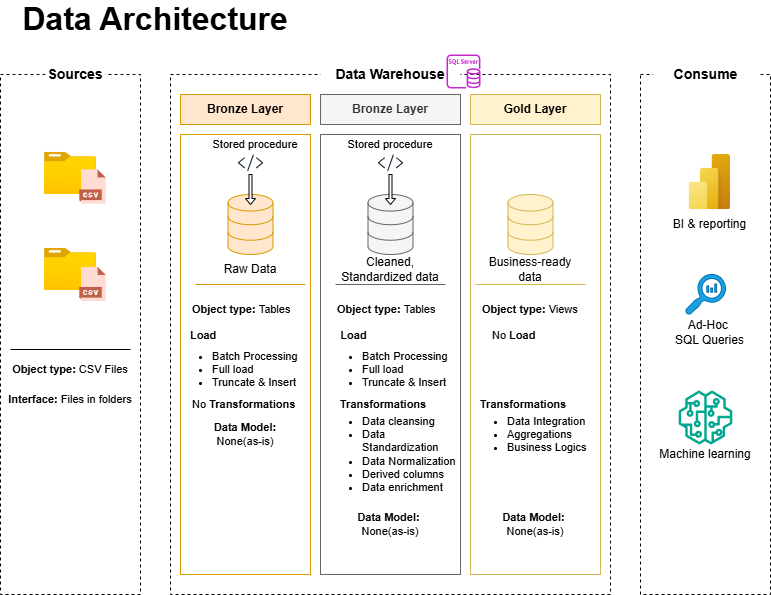

The diagram above was exported from draw.io. Its source (the exported page's mxGraphModel, read from the mxfile embedded in the PNG):
<mxGraphModel dx="786" dy="463" grid="1" gridSize="10" guides="1" tooltips="1" connect="1" arrows="1" fold="1" page="1" pageScale="1" pageWidth="850" pageHeight="1100" math="0" shadow="0">
  <root>
    <mxCell id="0" />
    <mxCell id="1" parent="0" />
    <mxCell id="xOK2W0gFOpIT3mQYPp8r-1" parent="1" style="rounded=0;whiteSpace=wrap;html=1;fillColor=none;dashed=1;" value="" vertex="1">
      <mxGeometry height="520" width="140" x="30" y="80" as="geometry" />
    </mxCell>
    <mxCell id="xOK2W0gFOpIT3mQYPp8r-27" parent="1" style="rounded=0;whiteSpace=wrap;html=1;fillColor=none;dashed=1;" value="" vertex="1">
      <mxGeometry height="520" width="130" x="670" y="80" as="geometry" />
    </mxCell>
    <mxCell id="xOK2W0gFOpIT3mQYPp8r-22" parent="1" style="rounded=0;whiteSpace=wrap;html=1;fillColor=none;dashed=1;" value="" vertex="1">
      <mxGeometry height="520" width="440" x="200" y="80" as="geometry" />
    </mxCell>
    <mxCell id="xOK2W0gFOpIT3mQYPp8r-2" parent="1" style="text;html=1;whiteSpace=wrap;strokeColor=none;fillColor=default;align=center;verticalAlign=middle;rounded=0;fontStyle=1;fontSize=14;" value="Sources" vertex="1">
      <mxGeometry height="40" width="60" x="75" y="60" as="geometry" />
    </mxCell>
    <mxCell id="xOK2W0gFOpIT3mQYPp8r-23" parent="1" style="text;html=1;whiteSpace=wrap;strokeColor=none;fillColor=default;align=center;verticalAlign=middle;rounded=0;fontStyle=1;fontSize=14;" value="Data Warehouse" vertex="1">
      <mxGeometry height="40" width="140" x="350" y="60" as="geometry" />
    </mxCell>
    <mxCell id="xOK2W0gFOpIT3mQYPp8r-101" parent="1" style="text;html=1;whiteSpace=wrap;strokeColor=none;fillColor=default;align=center;verticalAlign=middle;rounded=0;fontStyle=1;fontSize=14;" value="Consume" vertex="1">
      <mxGeometry height="30" width="105" x="682.5" y="65" as="geometry" />
    </mxCell>
    <mxCell id="xOK2W0gFOpIT3mQYPp8r-3" parent="1" style="image;aspect=fixed;html=1;points=[];align=center;fontSize=12;image=img/lib/azure2/general/Folder_Blank.svg;" value="" vertex="1">
      <mxGeometry height="42.18" width="51.97" x="74.01" y="157.82" as="geometry" />
    </mxCell>
    <mxCell id="xOK2W0gFOpIT3mQYPp8r-14" parent="1" style="image;aspect=fixed;html=1;points=[];align=center;fontSize=12;image=img/lib/azure2/general/Folder_Blank.svg;" value="" vertex="1">
      <mxGeometry height="42.18" width="51.97" x="74.01" y="253.91" as="geometry" />
    </mxCell>
    <mxCell id="xOK2W0gFOpIT3mQYPp8r-15" parent="1" style="shape=image;html=1;verticalAlign=top;verticalLabelPosition=bottom;labelBackgroundColor=#ffffff;imageAspect=0;aspect=fixed;image=https://icons.diagrams.net/icon-cache1/CAD_Database_Presentation_Spreadsheet_Vector_file_format-2933/19-1270.svg" value="" vertex="1">
      <mxGeometry height="35" width="35" x="105" y="272.5" as="geometry" />
    </mxCell>
    <mxCell id="xOK2W0gFOpIT3mQYPp8r-81" parent="1" style="shape=image;html=1;verticalAlign=top;verticalLabelPosition=bottom;labelBackgroundColor=#ffffff;imageAspect=0;aspect=fixed;image=https://icons.diagrams.net/icon-cache1/CAD_Database_Presentation_Spreadsheet_Vector_file_format-2933/19-1270.svg" value="" vertex="1">
      <mxGeometry height="35" width="35" x="105" y="175" as="geometry" />
    </mxCell>
    <mxCell id="xOK2W0gFOpIT3mQYPp8r-19" parent="1" style="line;strokeWidth=1;html=1;fontSize=6;" value="" vertex="1">
      <mxGeometry height="10" width="120" x="40" y="350" as="geometry" />
    </mxCell>
    <mxCell id="xOK2W0gFOpIT3mQYPp8r-73" parent="1" style="line;strokeWidth=1;html=1;fontSize=6;fillColor=#fff2cc;strokeColor=#d6b656;" value="" vertex="1">
      <mxGeometry height="10" width="110" x="505" y="285" as="geometry" />
    </mxCell>
    <mxCell id="xOK2W0gFOpIT3mQYPp8r-74" parent="1" style="line;strokeWidth=1;html=1;fontSize=6;fillColor=#f5f5f5;strokeColor=#666666;fontColor=#333333;" value="" vertex="1">
      <mxGeometry height="10" width="110" x="365" y="285" as="geometry" />
    </mxCell>
    <mxCell id="xOK2W0gFOpIT3mQYPp8r-75" parent="1" style="line;strokeWidth=1;html=1;fontSize=6;fillColor=#ffe6cc;strokeColor=#d79b00;" value="" vertex="1">
      <mxGeometry height="10" width="110" x="225" y="285" as="geometry" />
    </mxCell>
    <mxCell id="xOK2W0gFOpIT3mQYPp8r-20" parent="1" style="text;html=1;whiteSpace=wrap;strokeColor=none;fillColor=none;align=center;verticalAlign=middle;rounded=0;fontSize=11;" value="&lt;b&gt;Object type: &lt;/b&gt;CSV Files" vertex="1">
      <mxGeometry height="30" width="140" x="30" y="360" as="geometry" />
    </mxCell>
    <mxCell id="xOK2W0gFOpIT3mQYPp8r-21" parent="1" style="text;html=1;whiteSpace=wrap;strokeColor=none;fillColor=none;align=center;verticalAlign=middle;rounded=0;fontSize=11;" value="&lt;b&gt;Interface: &lt;/b&gt;Files in folders" vertex="1">
      <mxGeometry height="30" width="140" x="30" y="390" as="geometry" />
    </mxCell>
    <mxCell id="xOK2W0gFOpIT3mQYPp8r-24" parent="1" style="rounded=0;whiteSpace=wrap;html=1;fillColor=none;strokeColor=#d79b00;" value="" vertex="1">
      <mxGeometry height="440" width="130" x="210" y="140" as="geometry" />
    </mxCell>
    <mxCell id="xOK2W0gFOpIT3mQYPp8r-25" parent="1" style="rounded=0;whiteSpace=wrap;html=1;fillColor=none;fontColor=#333333;strokeColor=#666666;" value="" vertex="1">
      <mxGeometry height="440" width="140" x="350" y="140" as="geometry" />
    </mxCell>
    <mxCell id="xOK2W0gFOpIT3mQYPp8r-26" parent="1" style="rounded=0;whiteSpace=wrap;html=1;fillColor=none;strokeColor=#d6b656;" value="" vertex="1">
      <mxGeometry height="440" width="130" x="500" y="140" as="geometry" />
    </mxCell>
    <mxCell id="xOK2W0gFOpIT3mQYPp8r-28" parent="1" style="text;html=1;whiteSpace=wrap;strokeColor=#d79b00;fillColor=#ffe6cc;align=center;verticalAlign=middle;rounded=0;fontStyle=1" value="Bronze Layer" vertex="1">
      <mxGeometry height="30" width="130" x="210" y="100" as="geometry" />
    </mxCell>
    <mxCell id="xOK2W0gFOpIT3mQYPp8r-30" parent="1" style="text;html=1;whiteSpace=wrap;strokeColor=#666666;fillColor=#f5f5f5;align=center;verticalAlign=middle;rounded=0;fontColor=#333333;fontStyle=1" value="Bronze Layer" vertex="1">
      <mxGeometry height="30" width="140" x="350" y="100" as="geometry" />
    </mxCell>
    <mxCell id="xOK2W0gFOpIT3mQYPp8r-31" parent="1" style="text;html=1;whiteSpace=wrap;strokeColor=#d6b656;fillColor=#fff2cc;align=center;verticalAlign=middle;rounded=0;fontStyle=1" value="Gold Layer" vertex="1">
      <mxGeometry height="30" width="130" x="500" y="100" as="geometry" />
    </mxCell>
    <mxCell id="xOK2W0gFOpIT3mQYPp8r-36" parent="1" style="html=1;verticalLabelPosition=bottom;align=center;labelBackgroundColor=#ffffff;verticalAlign=top;strokeWidth=1;strokeColor=#d79b00;shadow=0;dashed=0;shape=mxgraph.ios7.icons.data;fillColor=#ffe6cc;" value="" vertex="1">
      <mxGeometry height="60" width="45" x="257.5" y="200" as="geometry" />
    </mxCell>
    <mxCell id="xOK2W0gFOpIT3mQYPp8r-37" parent="1" style="html=1;verticalLabelPosition=bottom;align=center;labelBackgroundColor=#ffffff;verticalAlign=top;strokeWidth=1;strokeColor=#666666;shadow=0;dashed=0;shape=mxgraph.ios7.icons.data;fillColor=#f5f5f5;fontColor=#333333;" value="" vertex="1">
      <mxGeometry height="60" width="45" x="397.5" y="200" as="geometry" />
    </mxCell>
    <mxCell id="xOK2W0gFOpIT3mQYPp8r-38" parent="1" style="html=1;verticalLabelPosition=bottom;align=center;labelBackgroundColor=#ffffff;verticalAlign=top;strokeWidth=1;strokeColor=#d6b656;shadow=0;dashed=0;shape=mxgraph.ios7.icons.data;fillColor=#fff2cc;" value="" vertex="1">
      <mxGeometry height="60" width="45" x="537.5" y="200" as="geometry" />
    </mxCell>
    <mxCell id="xOK2W0gFOpIT3mQYPp8r-40" parent="1" style="sketch=0;outlineConnect=0;fontColor=#232F3E;gradientColor=none;fillColor=#232F3D;strokeColor=none;dashed=0;verticalLabelPosition=bottom;verticalAlign=top;align=center;html=1;fontSize=12;fontStyle=0;aspect=fixed;pointerEvents=1;shape=mxgraph.aws4.programming_language;" value="" vertex="1">
      <mxGeometry height="16.54" width="25.3" x="267.34999999999997" y="160" as="geometry" />
    </mxCell>
    <mxCell id="xOK2W0gFOpIT3mQYPp8r-56" parent="1" style="sketch=0;outlineConnect=0;fontColor=#232F3E;gradientColor=none;fillColor=#232F3D;strokeColor=none;dashed=0;verticalLabelPosition=bottom;verticalAlign=top;align=center;html=1;fontSize=12;fontStyle=0;aspect=fixed;pointerEvents=1;shape=mxgraph.aws4.programming_language;" value="" vertex="1">
      <mxGeometry height="16.54" width="25.3" x="407.34999999999997" y="160" as="geometry" />
    </mxCell>
    <mxCell id="xOK2W0gFOpIT3mQYPp8r-43" parent="1" style="text;html=1;whiteSpace=wrap;strokeColor=none;fillColor=none;align=center;verticalAlign=middle;rounded=0;fontSize=11;" value="Stored procedure" vertex="1">
      <mxGeometry height="20" width="110" x="365" y="140" as="geometry" />
    </mxCell>
    <mxCell id="xOK2W0gFOpIT3mQYPp8r-54" parent="1" style="text;html=1;whiteSpace=wrap;strokeColor=none;fillColor=none;align=center;verticalAlign=middle;rounded=0;fontSize=11;" value="Stored procedure" vertex="1">
      <mxGeometry height="20" width="110" x="230" y="140" as="geometry" />
    </mxCell>
    <mxCell id="xOK2W0gFOpIT3mQYPp8r-62" parent="1" style="text;html=1;whiteSpace=wrap;strokeColor=none;fillColor=none;align=center;verticalAlign=middle;rounded=0;fontSize=12;" value="Raw Data" vertex="1">
      <mxGeometry height="20" width="110" x="225" y="265" as="geometry" />
    </mxCell>
    <mxCell id="xOK2W0gFOpIT3mQYPp8r-63" parent="1" style="text;html=1;whiteSpace=wrap;strokeColor=none;fillColor=none;align=center;verticalAlign=middle;rounded=0;fontSize=12;" value="Cleaned, Standardized data" vertex="1">
      <mxGeometry height="20" width="110" x="365" y="265" as="geometry" />
    </mxCell>
    <mxCell id="xOK2W0gFOpIT3mQYPp8r-64" parent="1" style="text;html=1;whiteSpace=wrap;strokeColor=none;fillColor=none;align=center;verticalAlign=middle;rounded=0;fontSize=12;" value="Business-ready data" vertex="1">
      <mxGeometry height="20" width="110" x="505" y="265" as="geometry" />
    </mxCell>
    <mxCell id="xOK2W0gFOpIT3mQYPp8r-46" parent="1" style="shape=singleArrow;direction=south;whiteSpace=wrap;html=1;" value="" vertex="1">
      <mxGeometry height="30" width="10" x="275" y="180" as="geometry" />
    </mxCell>
    <mxCell id="xOK2W0gFOpIT3mQYPp8r-58" parent="1" style="shape=singleArrow;direction=south;whiteSpace=wrap;html=1;" value="" vertex="1">
      <mxGeometry height="30" width="10" x="415" y="180" as="geometry" />
    </mxCell>
    <mxCell id="xOK2W0gFOpIT3mQYPp8r-61" parent="1" style="text;html=1;whiteSpace=wrap;strokeColor=none;fillColor=none;align=center;verticalAlign=middle;rounded=0;" value="&lt;b&gt;&lt;font style=&quot;font-size: 32px;&quot;&gt;Data Architecture&lt;/font&gt;&lt;/b&gt;" vertex="1">
      <mxGeometry height="30" width="289.81" x="40.19" y="10" as="geometry" />
    </mxCell>
    <mxCell id="xOK2W0gFOpIT3mQYPp8r-77" parent="1" style="text;html=1;whiteSpace=wrap;strokeColor=none;fillColor=none;align=left;verticalAlign=middle;rounded=0;fontSize=11;" value="&lt;b&gt;Object type: &lt;/b&gt;Tables&lt;b&gt;&amp;nbsp;&lt;/b&gt;" vertex="1">
      <mxGeometry height="30" width="110" x="220" y="300" as="geometry" />
    </mxCell>
    <mxCell id="xOK2W0gFOpIT3mQYPp8r-83" parent="1" style="text;html=1;whiteSpace=wrap;strokeColor=none;fillColor=none;align=left;verticalAlign=middle;rounded=0;fontSize=11;" value="&lt;b&gt;Object type: &lt;/b&gt;Tables&lt;b&gt;&amp;nbsp;&lt;/b&gt;" vertex="1">
      <mxGeometry height="30" width="105" x="365" y="300" as="geometry" />
    </mxCell>
    <mxCell id="xOK2W0gFOpIT3mQYPp8r-92" parent="1" style="text;html=1;whiteSpace=wrap;strokeColor=none;fillColor=none;align=left;verticalAlign=middle;rounded=0;fontSize=11;" value="&lt;b&gt;Object type: &lt;/b&gt;Views&lt;b&gt;&amp;nbsp;&lt;/b&gt;" vertex="1">
      <mxGeometry height="30" width="105" x="510" y="300" as="geometry" />
    </mxCell>
    <mxCell id="xOK2W0gFOpIT3mQYPp8r-84" parent="1" style="text;html=1;whiteSpace=wrap;strokeColor=none;fillColor=none;align=left;verticalAlign=middle;rounded=0;fontSize=11;" value="&lt;div&gt;&lt;div&gt;&lt;ul&gt;&lt;li&gt;&lt;span style=&quot;background-color: transparent; color: light-dark(rgb(0, 0, 0), rgb(255, 255, 255));&quot;&gt;Batch Processing&lt;/span&gt;&lt;/li&gt;&lt;li&gt;Full load&lt;/li&gt;&lt;li&gt;Truncate &amp;amp; Insert&lt;/li&gt;&lt;/ul&gt;&lt;b&gt;&lt;/b&gt;&lt;/div&gt;&lt;/div&gt;" vertex="1">
      <mxGeometry height="50" width="140" x="350" y="350" as="geometry" />
    </mxCell>
    <mxCell id="xOK2W0gFOpIT3mQYPp8r-96" parent="1" style="text;html=1;whiteSpace=wrap;strokeColor=none;fillColor=none;align=left;verticalAlign=middle;rounded=0;fontSize=11;" value="&lt;div&gt;&lt;div&gt;&lt;ul&gt;&lt;li&gt;&lt;span style=&quot;background-color: transparent; color: light-dark(rgb(0, 0, 0), rgb(255, 255, 255));&quot;&gt;Batch Processing&lt;/span&gt;&lt;/li&gt;&lt;li&gt;Full load&lt;/li&gt;&lt;li&gt;Truncate &amp;amp; Insert&lt;/li&gt;&lt;/ul&gt;&lt;b&gt;&lt;/b&gt;&lt;/div&gt;&lt;/div&gt;" vertex="1">
      <mxGeometry height="50" width="140" x="200" y="350" as="geometry" />
    </mxCell>
    <mxCell id="xOK2W0gFOpIT3mQYPp8r-91" parent="1" style="text;html=1;whiteSpace=wrap;strokeColor=none;fillColor=none;align=left;verticalAlign=middle;rounded=0;fontSize=11;" value="No&lt;b&gt; Load&lt;/b&gt;&lt;div&gt;&lt;div&gt;&lt;b&gt;&lt;/b&gt;&lt;/div&gt;&lt;/div&gt;" vertex="1">
      <mxGeometry height="22.5" width="110" x="520" y="330" as="geometry" />
    </mxCell>
    <mxCell id="xOK2W0gFOpIT3mQYPp8r-95" parent="1" style="text;html=1;whiteSpace=wrap;strokeColor=none;fillColor=none;align=left;verticalAlign=middle;rounded=0;fontSize=11;" value="&lt;div style=&quot;&quot;&gt;&lt;b style=&quot;background-color: transparent; color: light-dark(rgb(0, 0, 0), rgb(255, 255, 255));&quot;&gt;&amp;nbsp; &amp;nbsp; &amp;nbsp; Load&lt;/b&gt;&lt;/div&gt;&lt;div&gt;&lt;div&gt;&lt;b&gt;&lt;/b&gt;&lt;/div&gt;&lt;/div&gt;" vertex="1">
      <mxGeometry height="22.5" width="140" x="350" y="330" as="geometry" />
    </mxCell>
    <mxCell id="xOK2W0gFOpIT3mQYPp8r-97" parent="1" style="text;html=1;whiteSpace=wrap;strokeColor=none;fillColor=none;align=left;verticalAlign=middle;rounded=0;fontSize=11;" value="&lt;div style=&quot;&quot;&gt;&lt;b style=&quot;background-color: transparent; color: light-dark(rgb(0, 0, 0), rgb(255, 255, 255));&quot;&gt;Load&lt;/b&gt;&lt;/div&gt;&lt;div&gt;&lt;div&gt;&lt;b&gt;&lt;/b&gt;&lt;/div&gt;&lt;/div&gt;" vertex="1">
      <mxGeometry height="22.5" width="112.5" x="217.5" y="330" as="geometry" />
    </mxCell>
    <mxCell id="xOK2W0gFOpIT3mQYPp8r-80" parent="1" style="text;html=1;whiteSpace=wrap;strokeColor=none;fillColor=none;align=left;verticalAlign=middle;rounded=0;fontSize=11;" value="No &lt;b&gt;Transformations&lt;/b&gt;&lt;div&gt;&lt;div&gt;&lt;b&gt;&lt;/b&gt;&lt;/div&gt;&lt;/div&gt;" vertex="1">
      <mxGeometry height="20" width="113.75" x="220" y="400" as="geometry" />
    </mxCell>
    <mxCell id="xOK2W0gFOpIT3mQYPp8r-98" parent="1" style="text;html=1;whiteSpace=wrap;strokeColor=none;fillColor=none;align=left;verticalAlign=middle;rounded=0;fontSize=11;" value="&lt;b&gt;Transformations&lt;/b&gt;&lt;div&gt;&lt;div&gt;&lt;b&gt;&lt;/b&gt;&lt;/div&gt;&lt;/div&gt;" vertex="1">
      <mxGeometry height="20" width="113.75" x="368" y="400" as="geometry" />
    </mxCell>
    <mxCell id="xOK2W0gFOpIT3mQYPp8r-100" parent="1" style="text;html=1;whiteSpace=wrap;strokeColor=none;fillColor=none;align=left;verticalAlign=middle;rounded=0;fontSize=11;" value="&lt;b&gt;Transformations&lt;/b&gt;&lt;div&gt;&lt;div&gt;&lt;b&gt;&lt;/b&gt;&lt;/div&gt;&lt;/div&gt;" vertex="1">
      <mxGeometry height="20" width="113.75" x="508.12" y="400" as="geometry" />
    </mxCell>
    <mxCell id="xOK2W0gFOpIT3mQYPp8r-85" parent="1" style="text;html=1;whiteSpace=wrap;strokeColor=none;fillColor=none;align=left;verticalAlign=middle;rounded=0;fontSize=11;" value="&lt;div&gt;&lt;ul&gt;&lt;li&gt;Data cleansing&lt;/li&gt;&lt;li&gt;Data Standardization&lt;/li&gt;&lt;li&gt;Data Normalization&lt;/li&gt;&lt;li&gt;Derived columns&lt;/li&gt;&lt;li&gt;Data enrichment&lt;/li&gt;&lt;/ul&gt;&lt;/div&gt;" vertex="1">
      <mxGeometry height="20" width="140" x="350" y="450" as="geometry" />
    </mxCell>
    <mxCell id="xOK2W0gFOpIT3mQYPp8r-93" parent="1" style="text;html=1;whiteSpace=wrap;strokeColor=none;fillColor=none;align=left;verticalAlign=middle;rounded=0;fontSize=11;" value="&lt;div&gt;&lt;ul&gt;&lt;li&gt;Data Integration&lt;/li&gt;&lt;li&gt;Aggregations&lt;/li&gt;&lt;li&gt;Business Logics&lt;/li&gt;&lt;/ul&gt;&lt;/div&gt;" vertex="1">
      <mxGeometry height="20" width="130" x="495" y="430" as="geometry" />
    </mxCell>
    <mxCell id="xOK2W0gFOpIT3mQYPp8r-82" parent="1" style="text;html=1;whiteSpace=wrap;strokeColor=none;fillColor=none;align=center;verticalAlign=middle;rounded=0;fontSize=11;" value="&lt;b&gt;Data Model: &lt;/b&gt;None&lt;span style=&quot;background-color: transparent; color: light-dark(rgb(0, 0, 0), rgb(255, 255, 255));&quot;&gt;(as-is)&lt;/span&gt;&lt;div&gt;&lt;div&gt;&lt;div&gt;&lt;b&gt;&lt;/b&gt;&lt;/div&gt;&lt;/div&gt;&lt;/div&gt;" vertex="1">
      <mxGeometry height="20" width="110" x="220" y="430" as="geometry" />
    </mxCell>
    <mxCell id="xOK2W0gFOpIT3mQYPp8r-86" parent="1" style="text;html=1;whiteSpace=wrap;strokeColor=none;fillColor=none;align=center;verticalAlign=middle;rounded=0;fontSize=11;" value="&lt;b&gt;Data Model:&amp;nbsp;&lt;/b&gt;&lt;div&gt;None&lt;span style=&quot;background-color: transparent; color: light-dark(rgb(0, 0, 0), rgb(255, 255, 255));&quot;&gt;(as-is)&lt;/span&gt;&lt;div&gt;&lt;div&gt;&lt;div&gt;&lt;b&gt;&lt;/b&gt;&lt;/div&gt;&lt;/div&gt;&lt;/div&gt;&lt;/div&gt;" vertex="1">
      <mxGeometry height="20" width="120" x="360" y="520" as="geometry" />
    </mxCell>
    <mxCell id="xOK2W0gFOpIT3mQYPp8r-94" parent="1" style="text;html=1;whiteSpace=wrap;strokeColor=none;fillColor=none;align=center;verticalAlign=middle;rounded=0;fontSize=11;" value="&lt;b&gt;Data Model:&amp;nbsp;&lt;/b&gt;&lt;div&gt;None&lt;span style=&quot;background-color: transparent; color: light-dark(rgb(0, 0, 0), rgb(255, 255, 255));&quot;&gt;(as-is)&lt;/span&gt;&lt;div&gt;&lt;div&gt;&lt;div&gt;&lt;b&gt;&lt;/b&gt;&lt;/div&gt;&lt;/div&gt;&lt;/div&gt;&lt;/div&gt;" vertex="1">
      <mxGeometry height="20" width="130" x="500" y="520" as="geometry" />
    </mxCell>
    <mxCell id="xOK2W0gFOpIT3mQYPp8r-102" parent="1" style="image;aspect=fixed;html=1;points=[];align=center;fontSize=12;image=img/lib/azure2/power_platform/PowerBI.svg;" value="" vertex="1">
      <mxGeometry height="55.33" width="41.5" x="718.5" y="160" as="geometry" />
    </mxCell>
    <mxCell id="xOK2W0gFOpIT3mQYPp8r-103" parent="1" style="text;html=1;whiteSpace=wrap;strokeColor=none;fillColor=none;align=center;verticalAlign=middle;rounded=0;" value="BI &amp;amp; reporting" vertex="1">
      <mxGeometry height="30" width="79.25" x="699.62" y="215.33" as="geometry" />
    </mxCell>
    <mxCell id="xOK2W0gFOpIT3mQYPp8r-104" parent="1" style="sketch=0;pointerEvents=1;shadow=0;dashed=0;html=1;strokeColor=#006EAF;labelPosition=center;verticalLabelPosition=bottom;verticalAlign=top;align=center;fillColor=#1ba1e2;shape=mxgraph.mscae.oms.log_search;fontColor=#ffffff;" value="" vertex="1">
      <mxGeometry height="40" width="40" x="715" y="280" as="geometry" />
    </mxCell>
    <mxCell id="xOK2W0gFOpIT3mQYPp8r-105" parent="1" style="text;html=1;whiteSpace=wrap;strokeColor=none;fillColor=none;align=center;verticalAlign=middle;rounded=0;" value="Ad-Hoc&amp;nbsp;&lt;div&gt;SQL Queries&lt;/div&gt;" vertex="1">
      <mxGeometry height="30" width="79.25" x="699.63" y="322.5" as="geometry" />
    </mxCell>
    <mxCell id="xOK2W0gFOpIT3mQYPp8r-107" parent="1" style="sketch=0;outlineConnect=0;fontColor=#232F3E;gradientColor=none;fillColor=#01A88D;strokeColor=none;dashed=0;verticalLabelPosition=bottom;verticalAlign=top;align=center;html=1;fontSize=12;fontStyle=0;aspect=fixed;pointerEvents=1;shape=mxgraph.aws4.sagemaker_model;" value="" vertex="1">
      <mxGeometry height="54" width="54" x="708" y="396" as="geometry" />
    </mxCell>
    <mxCell id="xOK2W0gFOpIT3mQYPp8r-108" parent="1" style="text;html=1;whiteSpace=wrap;strokeColor=none;fillColor=none;align=center;verticalAlign=middle;rounded=0;" value="Machine learning" vertex="1">
      <mxGeometry height="30" width="110" x="680" y="445" as="geometry" />
    </mxCell>
    <mxCell id="xOK2W0gFOpIT3mQYPp8r-109" parent="1" style="sketch=0;outlineConnect=0;fontColor=#232F3E;gradientColor=none;fillColor=#C925D1;strokeColor=none;dashed=0;verticalLabelPosition=bottom;verticalAlign=top;align=center;html=1;fontSize=12;fontStyle=0;aspect=fixed;pointerEvents=1;shape=mxgraph.aws4.rds_sql_server_instance;" value="" vertex="1">
      <mxGeometry height="34" width="34" x="476" y="60" as="geometry" />
    </mxCell>
  </root>
</mxGraphModel>